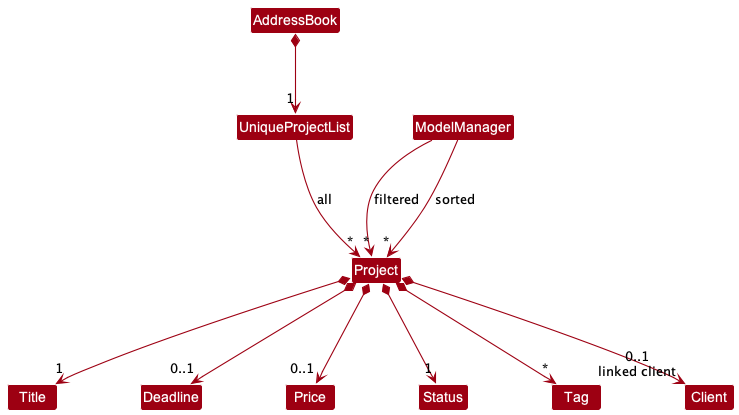

The diagram above was rendered by PlantUML. Its source (embedded in the PNG):
@startuml
!include style.puml
skinparam arrowThickness 1.1
skinparam arrowColor MODEL_COLOR
skinparam classBackgroundColor MODEL_COLOR

Class AddressBook
Class ModelManager

Class UniqueProjectList
Class Project
Class Title
Class Deadline
Class Price
Class Status
Class Tag
Class Client

AddressBook *--> "1" UniqueProjectList
UniqueProjectList --> "*" Project : all

ModelManager -->"*" Project : filtered
ModelManager -->"*" Project : sorted

Project *--> "1" Title
Project *--> "0..1" Deadline
Project *--> "0..1" Price
Project *--> "1" Status
Project *--> "*" Tag
Project *--> "0..1\nlinked client" Client

@enduml